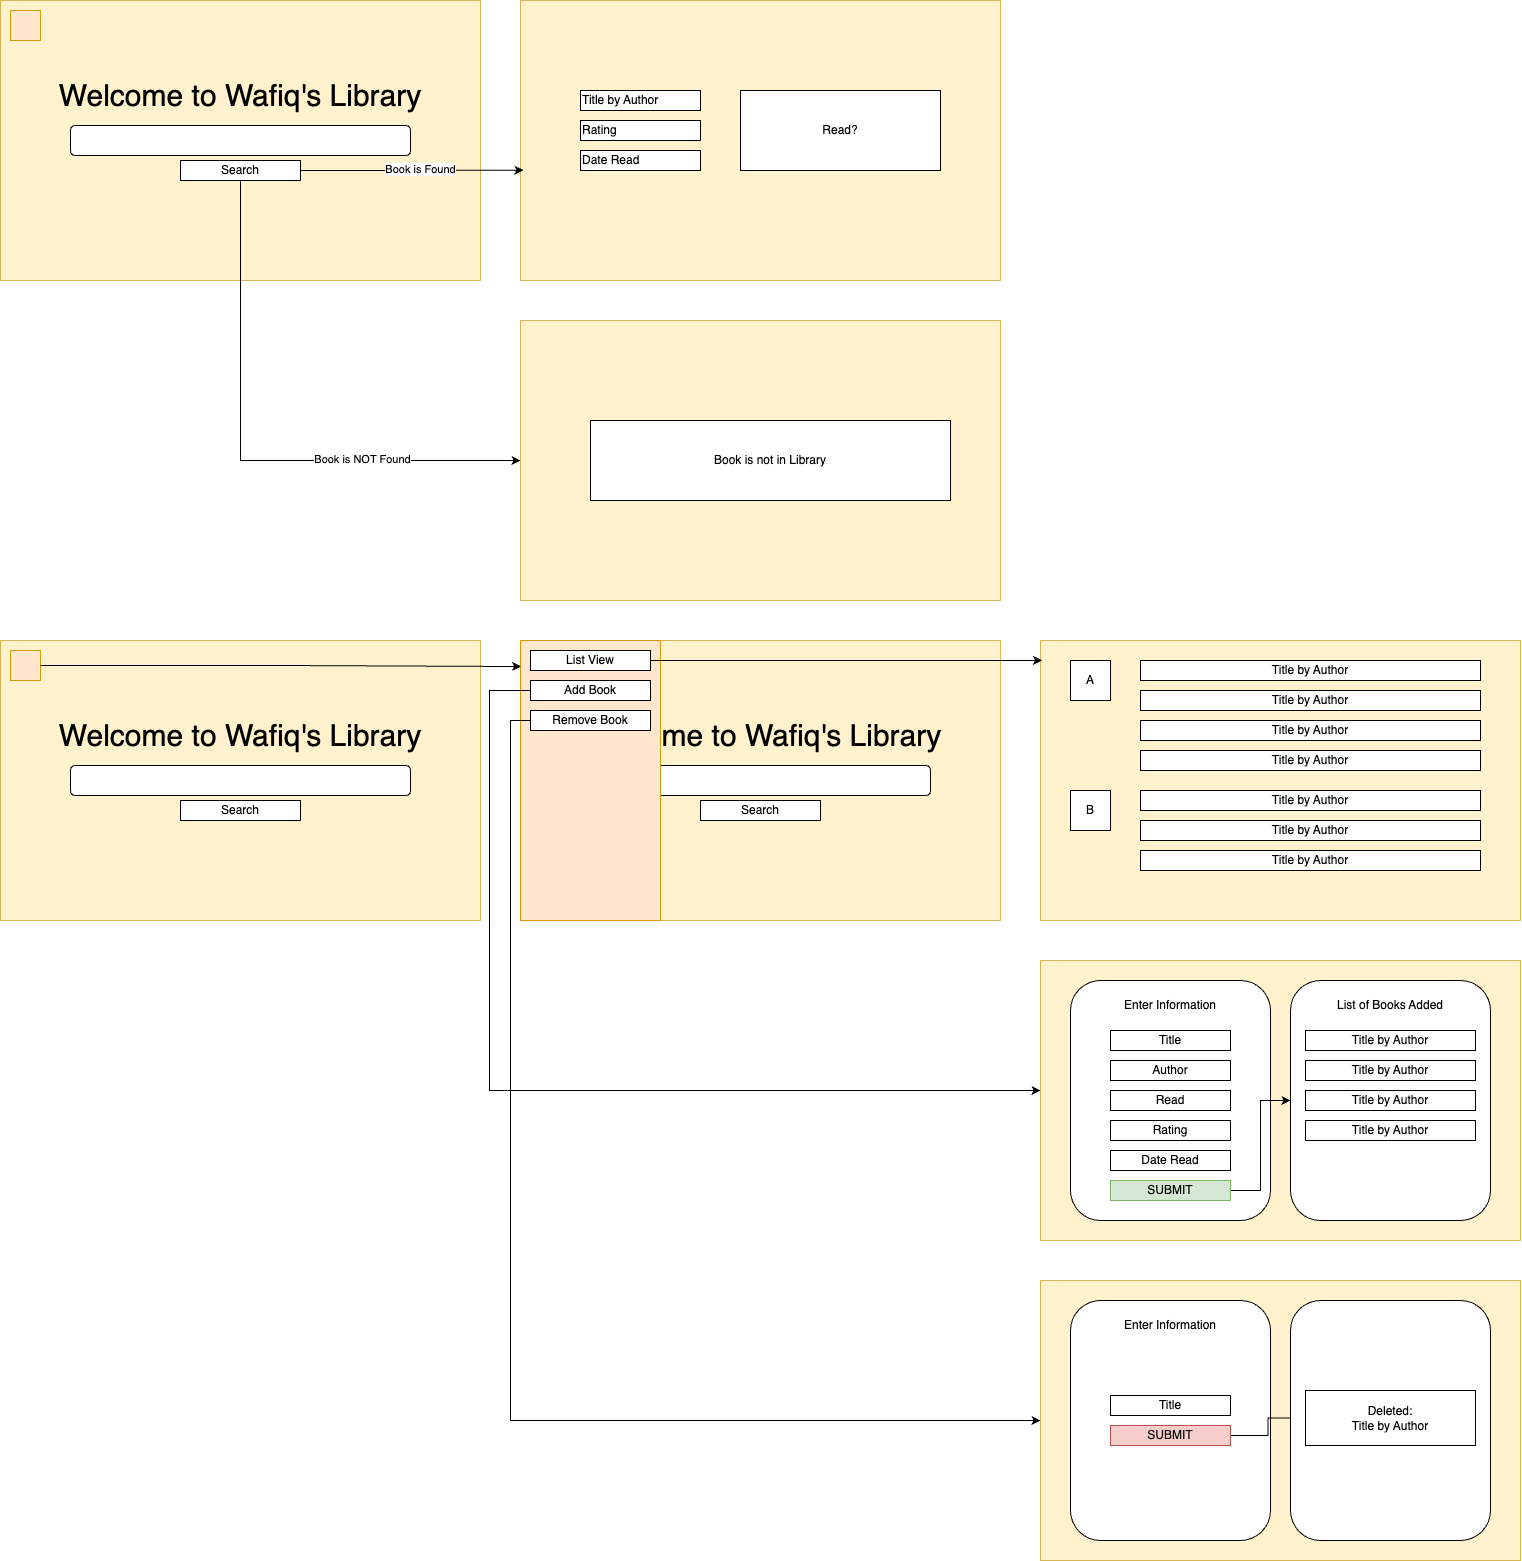

The diagram above was exported from draw.io. Its source (the exported page's mxGraphModel, read from the mxfile embedded in the PNG):
<mxGraphModel dx="1530" dy="933" grid="1" gridSize="10" guides="1" tooltips="1" connect="1" arrows="1" fold="1" page="1" pageScale="1" pageWidth="850" pageHeight="1100" math="0" shadow="0">
  <root>
    <mxCell id="0" />
    <mxCell id="1" parent="0" />
    <mxCell id="CUPG3jFCVzWfbordO-YE-1" value="" style="rounded=0;whiteSpace=wrap;html=1;fillColor=#fff2cc;strokeColor=#d6b656;" vertex="1" parent="1">
      <mxGeometry x="40" y="40" width="480" height="280" as="geometry" />
    </mxCell>
    <mxCell id="CUPG3jFCVzWfbordO-YE-2" value="" style="rounded=1;whiteSpace=wrap;html=1;" vertex="1" parent="1">
      <mxGeometry x="110" y="165" width="340" height="30" as="geometry" />
    </mxCell>
    <mxCell id="CUPG3jFCVzWfbordO-YE-3" value="Welcome to Wafiq's Library" style="text;html=1;align=center;verticalAlign=middle;whiteSpace=wrap;rounded=0;fontFamily=Helvetica;fontSize=30;" vertex="1" parent="1">
      <mxGeometry x="80" y="120" width="400" height="30" as="geometry" />
    </mxCell>
    <mxCell id="CUPG3jFCVzWfbordO-YE-24" style="edgeStyle=orthogonalEdgeStyle;rounded=0;orthogonalLoop=1;jettySize=auto;html=1;exitX=0.5;exitY=1;exitDx=0;exitDy=0;entryX=0;entryY=0.5;entryDx=0;entryDy=0;" edge="1" parent="1" source="CUPG3jFCVzWfbordO-YE-4" target="CUPG3jFCVzWfbordO-YE-19">
      <mxGeometry relative="1" as="geometry" />
    </mxCell>
    <mxCell id="CUPG3jFCVzWfbordO-YE-26" value="Book is NOT Found" style="edgeLabel;html=1;align=center;verticalAlign=middle;resizable=0;points=[];" vertex="1" connectable="0" parent="CUPG3jFCVzWfbordO-YE-24">
      <mxGeometry x="0.4335" y="2" relative="1" as="geometry">
        <mxPoint as="offset" />
      </mxGeometry>
    </mxCell>
    <mxCell id="CUPG3jFCVzWfbordO-YE-4" value="Search" style="rounded=0;whiteSpace=wrap;html=1;" vertex="1" parent="1">
      <mxGeometry x="220" y="200" width="120" height="20" as="geometry" />
    </mxCell>
    <mxCell id="CUPG3jFCVzWfbordO-YE-10" value="" style="rounded=0;whiteSpace=wrap;html=1;fillColor=#fff2cc;strokeColor=#d6b656;" vertex="1" parent="1">
      <mxGeometry x="560" y="40" width="480" height="280" as="geometry" />
    </mxCell>
    <mxCell id="CUPG3jFCVzWfbordO-YE-14" style="edgeStyle=orthogonalEdgeStyle;rounded=0;orthogonalLoop=1;jettySize=auto;html=1;exitX=1;exitY=0.5;exitDx=0;exitDy=0;entryX=0.006;entryY=0.606;entryDx=0;entryDy=0;entryPerimeter=0;" edge="1" parent="1" source="CUPG3jFCVzWfbordO-YE-4" target="CUPG3jFCVzWfbordO-YE-10">
      <mxGeometry relative="1" as="geometry" />
    </mxCell>
    <mxCell id="CUPG3jFCVzWfbordO-YE-25" value="Book is Found" style="edgeLabel;html=1;align=center;verticalAlign=middle;resizable=0;points=[];" vertex="1" connectable="0" parent="CUPG3jFCVzWfbordO-YE-14">
      <mxGeometry x="0.0707" y="1" relative="1" as="geometry">
        <mxPoint as="offset" />
      </mxGeometry>
    </mxCell>
    <mxCell id="CUPG3jFCVzWfbordO-YE-15" value="Title by Author" style="rounded=0;whiteSpace=wrap;html=1;align=left;" vertex="1" parent="1">
      <mxGeometry x="620" y="130" width="120" height="20" as="geometry" />
    </mxCell>
    <mxCell id="CUPG3jFCVzWfbordO-YE-16" value="Rating" style="rounded=0;whiteSpace=wrap;html=1;align=left;" vertex="1" parent="1">
      <mxGeometry x="620" y="160" width="120" height="20" as="geometry" />
    </mxCell>
    <mxCell id="CUPG3jFCVzWfbordO-YE-17" value="Date Read" style="rounded=0;whiteSpace=wrap;html=1;align=left;" vertex="1" parent="1">
      <mxGeometry x="620" y="190" width="120" height="20" as="geometry" />
    </mxCell>
    <mxCell id="CUPG3jFCVzWfbordO-YE-18" value="Read?" style="rounded=0;whiteSpace=wrap;html=1;" vertex="1" parent="1">
      <mxGeometry x="780" y="130" width="200" height="80" as="geometry" />
    </mxCell>
    <mxCell id="CUPG3jFCVzWfbordO-YE-19" value="" style="rounded=0;whiteSpace=wrap;html=1;fillColor=#fff2cc;strokeColor=#d6b656;" vertex="1" parent="1">
      <mxGeometry x="560" y="360" width="480" height="280" as="geometry" />
    </mxCell>
    <mxCell id="CUPG3jFCVzWfbordO-YE-23" value="Book is not in Library" style="rounded=0;whiteSpace=wrap;html=1;" vertex="1" parent="1">
      <mxGeometry x="630" y="460" width="360" height="80" as="geometry" />
    </mxCell>
    <mxCell id="CUPG3jFCVzWfbordO-YE-35" value="" style="rounded=0;whiteSpace=wrap;html=1;fillColor=#fff2cc;strokeColor=#d6b656;" vertex="1" parent="1">
      <mxGeometry x="40" y="680" width="480" height="280" as="geometry" />
    </mxCell>
    <mxCell id="CUPG3jFCVzWfbordO-YE-36" value="" style="rounded=1;whiteSpace=wrap;html=1;" vertex="1" parent="1">
      <mxGeometry x="110" y="805" width="340" height="30" as="geometry" />
    </mxCell>
    <mxCell id="CUPG3jFCVzWfbordO-YE-37" value="Welcome to Wafiq's Library" style="text;html=1;align=center;verticalAlign=middle;whiteSpace=wrap;rounded=0;fontFamily=Helvetica;fontSize=30;" vertex="1" parent="1">
      <mxGeometry x="80" y="760" width="400" height="30" as="geometry" />
    </mxCell>
    <mxCell id="CUPG3jFCVzWfbordO-YE-38" value="Search" style="rounded=0;whiteSpace=wrap;html=1;" vertex="1" parent="1">
      <mxGeometry x="220" y="840" width="120" height="20" as="geometry" />
    </mxCell>
    <mxCell id="CUPG3jFCVzWfbordO-YE-40" value="" style="whiteSpace=wrap;html=1;aspect=fixed;fillColor=#ffe6cc;strokeColor=#d79b00;" vertex="1" parent="1">
      <mxGeometry x="50" y="690" width="30" height="30" as="geometry" />
    </mxCell>
    <mxCell id="CUPG3jFCVzWfbordO-YE-41" value="" style="rounded=0;whiteSpace=wrap;html=1;fillColor=#fff2cc;strokeColor=#d6b656;" vertex="1" parent="1">
      <mxGeometry x="560" y="680" width="480" height="280" as="geometry" />
    </mxCell>
    <mxCell id="CUPG3jFCVzWfbordO-YE-42" value="" style="rounded=1;whiteSpace=wrap;html=1;" vertex="1" parent="1">
      <mxGeometry x="630" y="805" width="340" height="30" as="geometry" />
    </mxCell>
    <mxCell id="CUPG3jFCVzWfbordO-YE-43" value="Welcome to Wafiq's Library" style="text;html=1;align=center;verticalAlign=middle;whiteSpace=wrap;rounded=0;fontFamily=Helvetica;fontSize=30;" vertex="1" parent="1">
      <mxGeometry x="600" y="760" width="400" height="30" as="geometry" />
    </mxCell>
    <mxCell id="CUPG3jFCVzWfbordO-YE-44" value="Search" style="rounded=0;whiteSpace=wrap;html=1;" vertex="1" parent="1">
      <mxGeometry x="740" y="840" width="120" height="20" as="geometry" />
    </mxCell>
    <mxCell id="CUPG3jFCVzWfbordO-YE-46" value="" style="rounded=0;whiteSpace=wrap;html=1;fillColor=#ffe6cc;strokeColor=#d79b00;" vertex="1" parent="1">
      <mxGeometry x="560" y="680" width="140" height="280" as="geometry" />
    </mxCell>
    <mxCell id="CUPG3jFCVzWfbordO-YE-47" style="edgeStyle=orthogonalEdgeStyle;rounded=0;orthogonalLoop=1;jettySize=auto;html=1;exitX=1;exitY=0.5;exitDx=0;exitDy=0;entryX=0.005;entryY=0.093;entryDx=0;entryDy=0;entryPerimeter=0;" edge="1" parent="1" source="CUPG3jFCVzWfbordO-YE-40" target="CUPG3jFCVzWfbordO-YE-46">
      <mxGeometry relative="1" as="geometry" />
    </mxCell>
    <mxCell id="CUPG3jFCVzWfbordO-YE-48" value="List View" style="rounded=0;whiteSpace=wrap;html=1;" vertex="1" parent="1">
      <mxGeometry x="570" y="690" width="120" height="20" as="geometry" />
    </mxCell>
    <mxCell id="CUPG3jFCVzWfbordO-YE-127" style="edgeStyle=orthogonalEdgeStyle;rounded=0;orthogonalLoop=1;jettySize=auto;html=1;exitX=0;exitY=0.5;exitDx=0;exitDy=0;entryX=0.002;entryY=0.603;entryDx=0;entryDy=0;entryPerimeter=0;" edge="1" parent="1" source="CUPG3jFCVzWfbordO-YE-49">
      <mxGeometry relative="1" as="geometry">
        <mxPoint x="1079.9999999999998" y="1130" as="targetPoint" />
        <mxPoint x="569.04" y="691.16" as="sourcePoint" />
        <Array as="points">
          <mxPoint x="529" y="730" />
          <mxPoint x="529" y="1130" />
        </Array>
      </mxGeometry>
    </mxCell>
    <mxCell id="CUPG3jFCVzWfbordO-YE-49" value="Add Book" style="rounded=0;whiteSpace=wrap;html=1;" vertex="1" parent="1">
      <mxGeometry x="570" y="720" width="120" height="20" as="geometry" />
    </mxCell>
    <mxCell id="CUPG3jFCVzWfbordO-YE-128" style="edgeStyle=orthogonalEdgeStyle;rounded=0;orthogonalLoop=1;jettySize=auto;html=1;exitX=0;exitY=0.5;exitDx=0;exitDy=0;entryX=0;entryY=0.5;entryDx=0;entryDy=0;" edge="1" parent="1" source="CUPG3jFCVzWfbordO-YE-50" target="CUPG3jFCVzWfbordO-YE-81">
      <mxGeometry relative="1" as="geometry">
        <mxPoint x="1079.9999999999998" y="1491.5384615384614" as="targetPoint" />
      </mxGeometry>
    </mxCell>
    <mxCell id="CUPG3jFCVzWfbordO-YE-50" value="Remove Book" style="rounded=0;whiteSpace=wrap;html=1;" vertex="1" parent="1">
      <mxGeometry x="570" y="750" width="120" height="20" as="geometry" />
    </mxCell>
    <mxCell id="CUPG3jFCVzWfbordO-YE-52" value="" style="rounded=0;whiteSpace=wrap;html=1;fillColor=#fff2cc;strokeColor=#d6b656;movable=0;resizable=0;rotatable=0;deletable=0;editable=0;locked=1;connectable=0;" vertex="1" parent="1">
      <mxGeometry x="1080" y="680" width="480" height="280" as="geometry" />
    </mxCell>
    <mxCell id="CUPG3jFCVzWfbordO-YE-60" value="Title by Author" style="rounded=0;whiteSpace=wrap;html=1;" vertex="1" parent="1">
      <mxGeometry x="1180" y="700" width="340" height="20" as="geometry" />
    </mxCell>
    <mxCell id="CUPG3jFCVzWfbordO-YE-61" value="A" style="whiteSpace=wrap;html=1;aspect=fixed;" vertex="1" parent="1">
      <mxGeometry x="1110" y="700" width="40" height="40" as="geometry" />
    </mxCell>
    <mxCell id="CUPG3jFCVzWfbordO-YE-62" value="Title by Author" style="rounded=0;whiteSpace=wrap;html=1;" vertex="1" parent="1">
      <mxGeometry x="1180" y="730" width="340" height="20" as="geometry" />
    </mxCell>
    <mxCell id="CUPG3jFCVzWfbordO-YE-63" value="Title by Author" style="rounded=0;whiteSpace=wrap;html=1;" vertex="1" parent="1">
      <mxGeometry x="1180" y="760" width="340" height="20" as="geometry" />
    </mxCell>
    <mxCell id="CUPG3jFCVzWfbordO-YE-64" value="Title by Author" style="rounded=0;whiteSpace=wrap;html=1;" vertex="1" parent="1">
      <mxGeometry x="1180" y="790" width="340" height="20" as="geometry" />
    </mxCell>
    <mxCell id="CUPG3jFCVzWfbordO-YE-65" value="B" style="whiteSpace=wrap;html=1;aspect=fixed;" vertex="1" parent="1">
      <mxGeometry x="1110" y="830" width="40" height="40" as="geometry" />
    </mxCell>
    <mxCell id="CUPG3jFCVzWfbordO-YE-66" value="Title by Author" style="rounded=0;whiteSpace=wrap;html=1;" vertex="1" parent="1">
      <mxGeometry x="1180" y="830" width="340" height="20" as="geometry" />
    </mxCell>
    <mxCell id="CUPG3jFCVzWfbordO-YE-67" value="Title by Author" style="rounded=0;whiteSpace=wrap;html=1;" vertex="1" parent="1">
      <mxGeometry x="1180" y="860" width="340" height="20" as="geometry" />
    </mxCell>
    <mxCell id="CUPG3jFCVzWfbordO-YE-68" value="Title by Author" style="rounded=0;whiteSpace=wrap;html=1;" vertex="1" parent="1">
      <mxGeometry x="1180" y="890" width="340" height="20" as="geometry" />
    </mxCell>
    <mxCell id="CUPG3jFCVzWfbordO-YE-69" style="edgeStyle=orthogonalEdgeStyle;rounded=0;orthogonalLoop=1;jettySize=auto;html=1;exitX=1;exitY=0.5;exitDx=0;exitDy=0;entryX=0.003;entryY=0.071;entryDx=0;entryDy=0;entryPerimeter=0;" edge="1" parent="1" source="CUPG3jFCVzWfbordO-YE-48" target="CUPG3jFCVzWfbordO-YE-52">
      <mxGeometry relative="1" as="geometry" />
    </mxCell>
    <mxCell id="CUPG3jFCVzWfbordO-YE-70" value="" style="rounded=0;whiteSpace=wrap;html=1;fillColor=#fff2cc;strokeColor=#d6b656;movable=1;resizable=1;rotatable=1;deletable=1;editable=1;locked=0;connectable=1;" vertex="1" parent="1">
      <mxGeometry x="1080" y="1000" width="480" height="280" as="geometry" />
    </mxCell>
    <mxCell id="CUPG3jFCVzWfbordO-YE-81" value="" style="rounded=0;whiteSpace=wrap;html=1;fillColor=#fff2cc;strokeColor=#d6b656;movable=1;resizable=1;rotatable=1;deletable=1;editable=1;locked=0;connectable=1;" vertex="1" parent="1">
      <mxGeometry x="1080" y="1320" width="480" height="280" as="geometry" />
    </mxCell>
    <mxCell id="CUPG3jFCVzWfbordO-YE-93" value="" style="rounded=1;whiteSpace=wrap;html=1;movable=1;resizable=1;rotatable=1;deletable=1;editable=1;locked=0;connectable=1;" vertex="1" parent="1">
      <mxGeometry x="1110" y="1020" width="200" height="240" as="geometry" />
    </mxCell>
    <mxCell id="CUPG3jFCVzWfbordO-YE-96" value="Title" style="rounded=0;whiteSpace=wrap;html=1;" vertex="1" parent="1">
      <mxGeometry x="1150" y="1070" width="120" height="20" as="geometry" />
    </mxCell>
    <mxCell id="CUPG3jFCVzWfbordO-YE-97" value="Author" style="rounded=0;whiteSpace=wrap;html=1;" vertex="1" parent="1">
      <mxGeometry x="1150" y="1100" width="120" height="20" as="geometry" />
    </mxCell>
    <mxCell id="CUPG3jFCVzWfbordO-YE-98" value="Read" style="rounded=0;whiteSpace=wrap;html=1;" vertex="1" parent="1">
      <mxGeometry x="1150" y="1130" width="120" height="20" as="geometry" />
    </mxCell>
    <mxCell id="CUPG3jFCVzWfbordO-YE-99" value="Rating" style="rounded=0;whiteSpace=wrap;html=1;" vertex="1" parent="1">
      <mxGeometry x="1150" y="1160" width="120" height="20" as="geometry" />
    </mxCell>
    <mxCell id="CUPG3jFCVzWfbordO-YE-100" value="Date Read" style="rounded=0;whiteSpace=wrap;html=1;" vertex="1" parent="1">
      <mxGeometry x="1150" y="1190" width="120" height="20" as="geometry" />
    </mxCell>
    <mxCell id="CUPG3jFCVzWfbordO-YE-102" value="Enter Information" style="text;html=1;align=center;verticalAlign=middle;whiteSpace=wrap;rounded=0;" vertex="1" parent="1">
      <mxGeometry x="1155" y="1030" width="110" height="30" as="geometry" />
    </mxCell>
    <mxCell id="CUPG3jFCVzWfbordO-YE-110" style="edgeStyle=orthogonalEdgeStyle;rounded=0;orthogonalLoop=1;jettySize=auto;html=1;exitX=1;exitY=0.5;exitDx=0;exitDy=0;entryX=0;entryY=0.5;entryDx=0;entryDy=0;" edge="1" parent="1" source="CUPG3jFCVzWfbordO-YE-103" target="CUPG3jFCVzWfbordO-YE-104">
      <mxGeometry relative="1" as="geometry" />
    </mxCell>
    <mxCell id="CUPG3jFCVzWfbordO-YE-103" value="SUBMIT" style="rounded=0;whiteSpace=wrap;html=1;fillColor=#d5e8d4;strokeColor=#82b366;" vertex="1" parent="1">
      <mxGeometry x="1150" y="1220" width="120" height="20" as="geometry" />
    </mxCell>
    <mxCell id="CUPG3jFCVzWfbordO-YE-104" value="" style="rounded=1;whiteSpace=wrap;html=1;movable=1;resizable=1;rotatable=1;deletable=1;editable=1;locked=0;connectable=1;" vertex="1" parent="1">
      <mxGeometry x="1330" y="1020" width="200" height="240" as="geometry" />
    </mxCell>
    <mxCell id="CUPG3jFCVzWfbordO-YE-105" value="List of Books Added" style="text;html=1;align=center;verticalAlign=middle;whiteSpace=wrap;rounded=0;" vertex="1" parent="1">
      <mxGeometry x="1375" y="1030" width="110" height="30" as="geometry" />
    </mxCell>
    <mxCell id="CUPG3jFCVzWfbordO-YE-106" value="Title by Author" style="rounded=0;whiteSpace=wrap;html=1;" vertex="1" parent="1">
      <mxGeometry x="1345" y="1070" width="170" height="20" as="geometry" />
    </mxCell>
    <mxCell id="CUPG3jFCVzWfbordO-YE-107" value="Title by Author" style="rounded=0;whiteSpace=wrap;html=1;" vertex="1" parent="1">
      <mxGeometry x="1345" y="1100" width="170" height="20" as="geometry" />
    </mxCell>
    <mxCell id="CUPG3jFCVzWfbordO-YE-108" value="Title by Author" style="rounded=0;whiteSpace=wrap;html=1;" vertex="1" parent="1">
      <mxGeometry x="1345" y="1130" width="170" height="20" as="geometry" />
    </mxCell>
    <mxCell id="CUPG3jFCVzWfbordO-YE-109" value="Title by Author" style="rounded=0;whiteSpace=wrap;html=1;" vertex="1" parent="1">
      <mxGeometry x="1345" y="1160" width="170" height="20" as="geometry" />
    </mxCell>
    <mxCell id="CUPG3jFCVzWfbordO-YE-112" value="" style="rounded=1;whiteSpace=wrap;html=1;movable=1;resizable=1;rotatable=1;deletable=1;editable=1;locked=0;connectable=1;" vertex="1" parent="1">
      <mxGeometry x="1110" y="1340" width="200" height="240" as="geometry" />
    </mxCell>
    <mxCell id="CUPG3jFCVzWfbordO-YE-113" value="Title" style="rounded=0;whiteSpace=wrap;html=1;" vertex="1" parent="1">
      <mxGeometry x="1150" y="1435" width="120" height="20" as="geometry" />
    </mxCell>
    <mxCell id="CUPG3jFCVzWfbordO-YE-118" value="Enter Information" style="text;html=1;align=center;verticalAlign=middle;whiteSpace=wrap;rounded=0;" vertex="1" parent="1">
      <mxGeometry x="1155" y="1350" width="110" height="30" as="geometry" />
    </mxCell>
    <mxCell id="CUPG3jFCVzWfbordO-YE-130" style="edgeStyle=orthogonalEdgeStyle;rounded=0;orthogonalLoop=1;jettySize=auto;html=1;exitX=1;exitY=0.5;exitDx=0;exitDy=0;entryX=0;entryY=0.5;entryDx=0;entryDy=0;" edge="1" parent="1" source="CUPG3jFCVzWfbordO-YE-120" target="CUPG3jFCVzWfbordO-YE-124">
      <mxGeometry relative="1" as="geometry" />
    </mxCell>
    <mxCell id="CUPG3jFCVzWfbordO-YE-120" value="SUBMIT" style="rounded=0;whiteSpace=wrap;html=1;fillColor=#f8cecc;strokeColor=#b85450;" vertex="1" parent="1">
      <mxGeometry x="1150" y="1465" width="120" height="20" as="geometry" />
    </mxCell>
    <mxCell id="CUPG3jFCVzWfbordO-YE-121" value="" style="rounded=1;whiteSpace=wrap;html=1;movable=1;resizable=1;rotatable=1;deletable=1;editable=1;locked=0;connectable=1;" vertex="1" parent="1">
      <mxGeometry x="1330" y="1340" width="200" height="240" as="geometry" />
    </mxCell>
    <mxCell id="CUPG3jFCVzWfbordO-YE-124" value="&lt;div&gt;Deleted:&lt;/div&gt;Title by Author" style="rounded=0;whiteSpace=wrap;html=1;" vertex="1" parent="1">
      <mxGeometry x="1345" y="1430" width="170" height="55" as="geometry" />
    </mxCell>
    <mxCell id="CUPG3jFCVzWfbordO-YE-129" value="" style="whiteSpace=wrap;html=1;aspect=fixed;fillColor=#ffe6cc;strokeColor=#d79b00;" vertex="1" parent="1">
      <mxGeometry x="50" y="50" width="30" height="30" as="geometry" />
    </mxCell>
  </root>
</mxGraphModel>